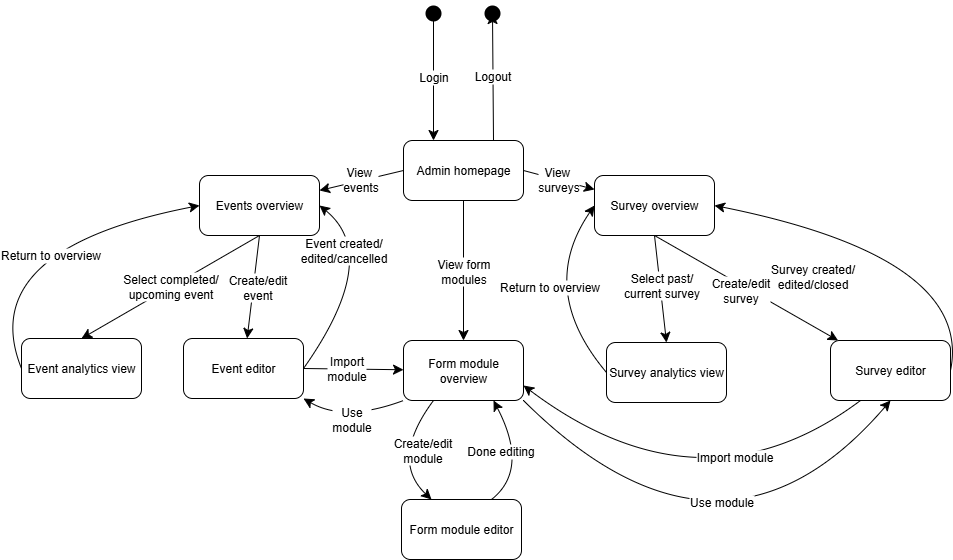

The diagram above was exported from draw.io. Its source (the exported page's mxGraphModel, read from the mxfile embedded in the PNG):
<mxGraphModel dx="1827" dy="960" grid="0" gridSize="10" guides="1" tooltips="1" connect="1" arrows="1" fold="1" page="0" pageScale="1" pageWidth="850" pageHeight="1100" math="0" shadow="0">
  <root>
    <mxCell id="0" />
    <mxCell id="1" parent="0" />
    <mxCell id="xO_okNXaOp-bEl8MRh24-26" value="Create/edit&lt;div&gt;&lt;div&gt;event&lt;/div&gt;&lt;/div&gt;" style="edgeStyle=none;curved=1;rounded=0;orthogonalLoop=1;jettySize=auto;html=1;exitX=0.5;exitY=1;exitDx=0;exitDy=0;fontSize=12;startSize=8;endSize=8;" edge="1" parent="1" source="xO_okNXaOp-bEl8MRh24-9" target="xO_okNXaOp-bEl8MRh24-13">
      <mxGeometry x="0.0157" y="4" relative="1" as="geometry">
        <mxPoint y="-1" as="offset" />
      </mxGeometry>
    </mxCell>
    <mxCell id="xO_okNXaOp-bEl8MRh24-42" value="Select completed/&lt;div&gt;upcoming event&lt;/div&gt;" style="edgeStyle=none;curved=1;rounded=0;orthogonalLoop=1;jettySize=auto;html=1;exitX=0.5;exitY=1;exitDx=0;exitDy=0;entryX=0.5;entryY=0;entryDx=0;entryDy=0;fontSize=12;startSize=8;endSize=8;" edge="1" parent="1" source="xO_okNXaOp-bEl8MRh24-9" target="xO_okNXaOp-bEl8MRh24-30">
      <mxGeometry relative="1" as="geometry" />
    </mxCell>
    <mxCell id="xO_okNXaOp-bEl8MRh24-9" value="Events overview" style="rounded=1;whiteSpace=wrap;html=1;" vertex="1" parent="1">
      <mxGeometry x="90" y="358" width="120" height="60" as="geometry" />
    </mxCell>
    <mxCell id="xO_okNXaOp-bEl8MRh24-50" style="edgeStyle=none;curved=1;rounded=0;orthogonalLoop=1;jettySize=auto;html=1;exitX=1;exitY=0.5;exitDx=0;exitDy=0;entryX=1;entryY=0.5;entryDx=0;entryDy=0;fontSize=12;startSize=8;endSize=8;" edge="1" parent="1" source="xO_okNXaOp-bEl8MRh24-13" target="xO_okNXaOp-bEl8MRh24-9">
      <mxGeometry relative="1" as="geometry">
        <Array as="points">
          <mxPoint x="273" y="439" />
        </Array>
      </mxGeometry>
    </mxCell>
    <mxCell id="xO_okNXaOp-bEl8MRh24-51" value="Event created/&lt;div&gt;edited/cancelled&lt;/div&gt;" style="edgeLabel;html=1;align=center;verticalAlign=middle;resizable=0;points=[];fontSize=12;" vertex="1" connectable="0" parent="xO_okNXaOp-bEl8MRh24-50">
      <mxGeometry x="0.1026" y="36" relative="1" as="geometry">
        <mxPoint as="offset" />
      </mxGeometry>
    </mxCell>
    <mxCell id="xO_okNXaOp-bEl8MRh24-61" style="edgeStyle=none;curved=1;rounded=0;orthogonalLoop=1;jettySize=auto;html=1;exitX=1;exitY=0.5;exitDx=0;exitDy=0;fontSize=12;startSize=8;endSize=8;" edge="1" parent="1" source="xO_okNXaOp-bEl8MRh24-13" target="xO_okNXaOp-bEl8MRh24-54">
      <mxGeometry relative="1" as="geometry" />
    </mxCell>
    <mxCell id="xO_okNXaOp-bEl8MRh24-74" value="Import&lt;div&gt;module&lt;/div&gt;" style="edgeLabel;html=1;align=center;verticalAlign=middle;resizable=0;points=[];fontSize=12;" vertex="1" connectable="0" parent="xO_okNXaOp-bEl8MRh24-61">
      <mxGeometry x="-0.1586" y="1" relative="1" as="geometry">
        <mxPoint as="offset" />
      </mxGeometry>
    </mxCell>
    <mxCell id="xO_okNXaOp-bEl8MRh24-13" value="Event editor" style="rounded=1;whiteSpace=wrap;html=1;" vertex="1" parent="1">
      <mxGeometry x="74" y="521" width="120" height="60" as="geometry" />
    </mxCell>
    <mxCell id="xO_okNXaOp-bEl8MRh24-35" style="edgeStyle=none;curved=1;rounded=0;orthogonalLoop=1;jettySize=auto;html=1;exitX=0.5;exitY=1;exitDx=0;exitDy=0;fontSize=12;startSize=8;endSize=8;" edge="1" parent="1" source="xO_okNXaOp-bEl8MRh24-19" target="xO_okNXaOp-bEl8MRh24-22">
      <mxGeometry relative="1" as="geometry" />
    </mxCell>
    <mxCell id="xO_okNXaOp-bEl8MRh24-47" value="Create/edit&lt;div&gt;survey&lt;/div&gt;" style="edgeLabel;html=1;align=center;verticalAlign=middle;resizable=0;points=[];fontSize=12;" vertex="1" connectable="0" parent="xO_okNXaOp-bEl8MRh24-35">
      <mxGeometry x="-0.1549" y="-2" relative="1" as="geometry">
        <mxPoint x="9" y="8" as="offset" />
      </mxGeometry>
    </mxCell>
    <mxCell id="xO_okNXaOp-bEl8MRh24-44" style="edgeStyle=none;curved=1;rounded=0;orthogonalLoop=1;jettySize=auto;html=1;exitX=0.5;exitY=1;exitDx=0;exitDy=0;entryX=0.5;entryY=0;entryDx=0;entryDy=0;fontSize=12;startSize=8;endSize=8;" edge="1" parent="1" source="xO_okNXaOp-bEl8MRh24-19" target="xO_okNXaOp-bEl8MRh24-38">
      <mxGeometry relative="1" as="geometry" />
    </mxCell>
    <mxCell id="xO_okNXaOp-bEl8MRh24-45" value="Select past/&lt;div&gt;current survey&lt;/div&gt;" style="edgeLabel;html=1;align=center;verticalAlign=middle;resizable=0;points=[];fontSize=12;" vertex="1" connectable="0" parent="xO_okNXaOp-bEl8MRh24-44">
      <mxGeometry x="-0.0873" y="1" relative="1" as="geometry">
        <mxPoint as="offset" />
      </mxGeometry>
    </mxCell>
    <mxCell id="xO_okNXaOp-bEl8MRh24-19" value="Survey overview" style="rounded=1;whiteSpace=wrap;html=1;" vertex="1" parent="1">
      <mxGeometry x="485" y="358" width="120" height="60" as="geometry" />
    </mxCell>
    <mxCell id="xO_okNXaOp-bEl8MRh24-49" value="" style="edgeStyle=none;curved=1;rounded=0;orthogonalLoop=1;jettySize=auto;html=1;exitX=1;exitY=0.5;exitDx=0;exitDy=0;entryX=1;entryY=0.5;entryDx=0;entryDy=0;fontSize=12;startSize=8;endSize=8;" edge="1" parent="1" source="xO_okNXaOp-bEl8MRh24-22" target="xO_okNXaOp-bEl8MRh24-19">
      <mxGeometry x="0.1979" y="32" relative="1" as="geometry">
        <Array as="points">
          <mxPoint x="864" y="440" />
        </Array>
        <mxPoint as="offset" />
      </mxGeometry>
    </mxCell>
    <mxCell id="xO_okNXaOp-bEl8MRh24-52" value="Survey created/&lt;div&gt;edited/closed&lt;/div&gt;" style="edgeLabel;html=1;align=center;verticalAlign=middle;resizable=0;points=[];fontSize=12;" vertex="1" connectable="0" parent="xO_okNXaOp-bEl8MRh24-49">
      <mxGeometry x="-0.5314" y="29" relative="1" as="geometry">
        <mxPoint x="-128" y="-1" as="offset" />
      </mxGeometry>
    </mxCell>
    <mxCell id="xO_okNXaOp-bEl8MRh24-63" style="edgeStyle=none;curved=1;rounded=0;orthogonalLoop=1;jettySize=auto;html=1;exitX=0.25;exitY=1;exitDx=0;exitDy=0;entryX=1;entryY=0.75;entryDx=0;entryDy=0;fontSize=12;startSize=8;endSize=8;" edge="1" parent="1" source="xO_okNXaOp-bEl8MRh24-22" target="xO_okNXaOp-bEl8MRh24-54">
      <mxGeometry relative="1" as="geometry">
        <Array as="points">
          <mxPoint x="592" y="702" />
        </Array>
      </mxGeometry>
    </mxCell>
    <mxCell id="xO_okNXaOp-bEl8MRh24-73" value="Import&lt;span style=&quot;background-color: light-dark(#ffffff, var(--ge-dark-color, #121212)); color: light-dark(rgb(0, 0, 0), rgb(255, 255, 255));&quot;&gt;&amp;nbsp;module&lt;/span&gt;" style="edgeLabel;html=1;align=center;verticalAlign=middle;resizable=0;points=[];fontSize=12;" vertex="1" connectable="0" parent="xO_okNXaOp-bEl8MRh24-63">
      <mxGeometry x="-0.3954" y="-17" relative="1" as="geometry">
        <mxPoint x="-15" y="-6" as="offset" />
      </mxGeometry>
    </mxCell>
    <mxCell id="xO_okNXaOp-bEl8MRh24-22" value="Survey editor" style="rounded=1;whiteSpace=wrap;html=1;" vertex="1" parent="1">
      <mxGeometry x="721" y="523" width="120" height="60" as="geometry" />
    </mxCell>
    <mxCell id="xO_okNXaOp-bEl8MRh24-53" value="Return to overview" style="edgeStyle=none;curved=1;rounded=0;orthogonalLoop=1;jettySize=auto;html=1;exitX=0;exitY=0.5;exitDx=0;exitDy=0;entryX=0;entryY=0.5;entryDx=0;entryDy=0;fontSize=12;startSize=8;endSize=8;" edge="1" parent="1" source="xO_okNXaOp-bEl8MRh24-30" target="xO_okNXaOp-bEl8MRh24-9">
      <mxGeometry x="0.1281" y="-21" relative="1" as="geometry">
        <Array as="points">
          <mxPoint x="-136" y="432" />
        </Array>
        <mxPoint as="offset" />
      </mxGeometry>
    </mxCell>
    <mxCell id="xO_okNXaOp-bEl8MRh24-30" value="Event analytics view" style="rounded=1;whiteSpace=wrap;html=1;" vertex="1" parent="1">
      <mxGeometry x="-88" y="521" width="120" height="60" as="geometry" />
    </mxCell>
    <mxCell id="xO_okNXaOp-bEl8MRh24-48" value="Return to overview" style="edgeStyle=none;curved=1;rounded=0;orthogonalLoop=1;jettySize=auto;html=1;exitX=0;exitY=0.5;exitDx=0;exitDy=0;entryX=0;entryY=0.5;entryDx=0;entryDy=0;fontSize=12;startSize=8;endSize=8;" edge="1" parent="1" source="xO_okNXaOp-bEl8MRh24-38" target="xO_okNXaOp-bEl8MRh24-19">
      <mxGeometry x="0.1118" y="-10" relative="1" as="geometry">
        <Array as="points">
          <mxPoint x="427" y="472" />
        </Array>
        <mxPoint as="offset" />
      </mxGeometry>
    </mxCell>
    <mxCell id="xO_okNXaOp-bEl8MRh24-38" value="Survey analytics view" style="rounded=1;whiteSpace=wrap;html=1;" vertex="1" parent="1">
      <mxGeometry x="497" y="525" width="120" height="60" as="geometry" />
    </mxCell>
    <mxCell id="xO_okNXaOp-bEl8MRh24-56" value="Create/edit&lt;div&gt;module&lt;/div&gt;" style="edgeStyle=none;curved=1;rounded=0;orthogonalLoop=1;jettySize=auto;html=1;exitX=0.25;exitY=1;exitDx=0;exitDy=0;entryX=0.25;entryY=0;entryDx=0;entryDy=0;fontSize=12;startSize=8;endSize=8;" edge="1" parent="1" source="xO_okNXaOp-bEl8MRh24-54" target="xO_okNXaOp-bEl8MRh24-55">
      <mxGeometry x="-0.3001" y="21" relative="1" as="geometry">
        <Array as="points">
          <mxPoint x="280" y="642" />
        </Array>
        <mxPoint y="1" as="offset" />
      </mxGeometry>
    </mxCell>
    <mxCell id="xO_okNXaOp-bEl8MRh24-75" value="Use module" style="edgeStyle=none;curved=1;rounded=0;orthogonalLoop=1;jettySize=auto;html=1;exitX=1;exitY=1;exitDx=0;exitDy=0;entryX=0.5;entryY=1;entryDx=0;entryDy=0;fontSize=12;startSize=8;endSize=8;" edge="1" parent="1" source="xO_okNXaOp-bEl8MRh24-54" target="xO_okNXaOp-bEl8MRh24-22">
      <mxGeometry x="0.3043" y="62" relative="1" as="geometry">
        <Array as="points">
          <mxPoint x="612" y="780" />
        </Array>
        <mxPoint as="offset" />
      </mxGeometry>
    </mxCell>
    <mxCell id="xO_okNXaOp-bEl8MRh24-76" value="Use&lt;div&gt;module&lt;/div&gt;" style="edgeStyle=none;curved=1;rounded=0;orthogonalLoop=1;jettySize=auto;html=1;exitX=0;exitY=1;exitDx=0;exitDy=0;entryX=1;entryY=1;entryDx=0;entryDy=0;fontSize=12;startSize=8;endSize=8;" edge="1" parent="1" source="xO_okNXaOp-bEl8MRh24-54" target="xO_okNXaOp-bEl8MRh24-13">
      <mxGeometry relative="1" as="geometry">
        <Array as="points">
          <mxPoint x="235" y="605" />
        </Array>
      </mxGeometry>
    </mxCell>
    <mxCell id="xO_okNXaOp-bEl8MRh24-54" value="Form module&lt;div&gt;overview&lt;/div&gt;" style="rounded=1;whiteSpace=wrap;html=1;" vertex="1" parent="1">
      <mxGeometry x="294" y="523" width="120" height="60" as="geometry" />
    </mxCell>
    <mxCell id="xO_okNXaOp-bEl8MRh24-59" value="Done editing" style="edgeStyle=none;curved=1;rounded=0;orthogonalLoop=1;jettySize=auto;html=1;exitX=0.75;exitY=0;exitDx=0;exitDy=0;entryX=0.75;entryY=1;entryDx=0;entryDy=0;fontSize=12;startSize=8;endSize=8;" edge="1" parent="1" source="xO_okNXaOp-bEl8MRh24-55" target="xO_okNXaOp-bEl8MRh24-54">
      <mxGeometry x="0.2213" y="18" relative="1" as="geometry">
        <Array as="points">
          <mxPoint x="420" y="652" />
        </Array>
        <mxPoint as="offset" />
      </mxGeometry>
    </mxCell>
    <mxCell id="xO_okNXaOp-bEl8MRh24-55" value="Form module editor" style="rounded=1;whiteSpace=wrap;html=1;" vertex="1" parent="1">
      <mxGeometry x="292" y="682" width="120" height="60" as="geometry" />
    </mxCell>
    <mxCell id="xO_okNXaOp-bEl8MRh24-65" style="edgeStyle=none;curved=1;rounded=0;orthogonalLoop=1;jettySize=auto;html=1;exitX=0;exitY=0.5;exitDx=0;exitDy=0;entryX=1;entryY=0.25;entryDx=0;entryDy=0;fontSize=12;startSize=8;endSize=8;" edge="1" parent="1" source="xO_okNXaOp-bEl8MRh24-64" target="xO_okNXaOp-bEl8MRh24-9">
      <mxGeometry relative="1" as="geometry" />
    </mxCell>
    <mxCell id="xO_okNXaOp-bEl8MRh24-81" value="View&amp;nbsp;&lt;div&gt;events&lt;/div&gt;" style="edgeLabel;html=1;align=center;verticalAlign=middle;resizable=0;points=[];fontSize=12;" vertex="1" connectable="0" parent="xO_okNXaOp-bEl8MRh24-65">
      <mxGeometry x="0.0417" y="-2" relative="1" as="geometry">
        <mxPoint as="offset" />
      </mxGeometry>
    </mxCell>
    <mxCell id="xO_okNXaOp-bEl8MRh24-66" value="View form&lt;div&gt;modules&lt;/div&gt;" style="edgeStyle=none;curved=1;rounded=0;orthogonalLoop=1;jettySize=auto;html=1;exitX=0.5;exitY=1;exitDx=0;exitDy=0;fontSize=12;startSize=8;endSize=8;" edge="1" parent="1" source="xO_okNXaOp-bEl8MRh24-64" target="xO_okNXaOp-bEl8MRh24-54">
      <mxGeometry relative="1" as="geometry" />
    </mxCell>
    <mxCell id="xO_okNXaOp-bEl8MRh24-67" value="View&amp;nbsp;&lt;div&gt;surveys&lt;/div&gt;" style="edgeStyle=none;curved=1;rounded=0;orthogonalLoop=1;jettySize=auto;html=1;exitX=1;exitY=0.5;exitDx=0;exitDy=0;fontSize=12;startSize=8;endSize=8;" edge="1" parent="1" source="xO_okNXaOp-bEl8MRh24-64" target="xO_okNXaOp-bEl8MRh24-19">
      <mxGeometry relative="1" as="geometry" />
    </mxCell>
    <mxCell id="xO_okNXaOp-bEl8MRh24-64" value="Admin homepage" style="rounded=1;whiteSpace=wrap;html=1;" vertex="1" parent="1">
      <mxGeometry x="294" y="323" width="120" height="60" as="geometry" />
    </mxCell>
    <mxCell id="xO_okNXaOp-bEl8MRh24-84" value="Login" style="edgeStyle=none;curved=1;rounded=0;orthogonalLoop=1;jettySize=auto;html=1;entryX=0.25;entryY=0;entryDx=0;entryDy=0;fontSize=12;startSize=8;endSize=8;" edge="1" parent="1" source="xO_okNXaOp-bEl8MRh24-78" target="xO_okNXaOp-bEl8MRh24-64">
      <mxGeometry relative="1" as="geometry" />
    </mxCell>
    <mxCell id="xO_okNXaOp-bEl8MRh24-78" value="" style="shape=waypoint;sketch=0;size=6;pointerEvents=1;points=[];fillColor=none;resizable=0;rotatable=0;perimeter=centerPerimeter;snapToPoint=1;strokeWidth=6;" vertex="1" parent="1">
      <mxGeometry x="314" y="186" width="20" height="20" as="geometry" />
    </mxCell>
    <mxCell id="xO_okNXaOp-bEl8MRh24-85" value="" style="shape=waypoint;sketch=0;size=6;pointerEvents=1;points=[];fillColor=default;resizable=0;rotatable=0;perimeter=centerPerimeter;snapToPoint=1;strokeWidth=6;fillStyle=auto;" vertex="1" parent="1">
      <mxGeometry x="373" y="186" width="20" height="20" as="geometry" />
    </mxCell>
    <mxCell id="xO_okNXaOp-bEl8MRh24-86" value="Logout" style="edgeStyle=none;curved=1;rounded=0;orthogonalLoop=1;jettySize=auto;html=1;exitX=0.75;exitY=0;exitDx=0;exitDy=0;entryX=0.548;entryY=0.229;entryDx=0;entryDy=0;entryPerimeter=0;fontSize=12;startSize=8;endSize=8;" edge="1" parent="1" source="xO_okNXaOp-bEl8MRh24-64" target="xO_okNXaOp-bEl8MRh24-85">
      <mxGeometry relative="1" as="geometry" />
    </mxCell>
  </root>
</mxGraphModel>